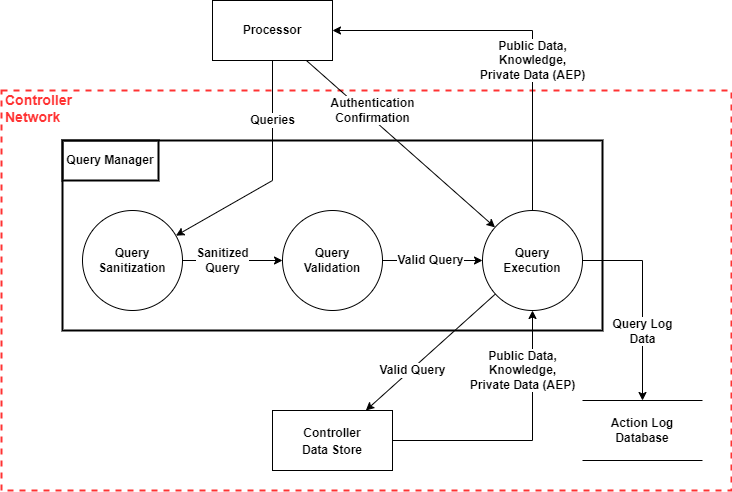

The diagram above was exported from draw.io. Its source (the exported page's mxGraphModel, read from the mxfile embedded in the PNG):
<mxGraphModel dx="1422" dy="865" grid="1" gridSize="10" guides="1" tooltips="1" connect="1" arrows="1" fold="1" page="1" pageScale="1" pageWidth="827" pageHeight="1169" math="0" shadow="0">
  <root>
    <mxCell id="0" />
    <mxCell id="1" parent="0" />
    <mxCell id="yjs2Cs7mZTGcjV--bCSk-1" value="Controller&lt;br&gt;Network" style="html=1;fontColor=#FF3333;fontStyle=1;align=left;verticalAlign=top;spacing=0;labelBorderColor=none;fillColor=none;dashed=1;strokeWidth=2;strokeColor=#FF3333;spacingLeft=4;spacingTop=-3;fontSize=14;" parent="1" vertex="1">
      <mxGeometry x="49" y="230" width="730" height="400" as="geometry" />
    </mxCell>
    <mxCell id="yjs2Cs7mZTGcjV--bCSk-2" value="" style="rounded=0;whiteSpace=wrap;html=1;fillColor=none;strokeWidth=2;" parent="1" vertex="1">
      <mxGeometry x="110" y="280" width="540" height="190" as="geometry" />
    </mxCell>
    <mxCell id="yjs2Cs7mZTGcjV--bCSk-3" value="&lt;b&gt;Query Manager&lt;/b&gt;" style="rounded=0;whiteSpace=wrap;html=1;fillColor=none;strokeWidth=2;" parent="1" vertex="1">
      <mxGeometry x="110" y="280" width="96" height="40" as="geometry" />
    </mxCell>
    <mxCell id="AUBRz3xffj_1KL9qphkN-1" value="&lt;b&gt;&lt;font style=&quot;font-size: 12px;&quot;&gt;Processor&lt;/font&gt;&lt;/b&gt;" style="rounded=0;whiteSpace=wrap;html=1;fontSize=12;fontColor=#000000;" parent="1" vertex="1">
      <mxGeometry x="260" y="140" width="120" height="60" as="geometry" />
    </mxCell>
    <mxCell id="qDvRKksqVCHN5b8v1Joa-1" value="&lt;b&gt;Queries&lt;/b&gt;" style="endArrow=classic;html=1;rounded=0;fontSize=12;fontColor=#000000;" parent="1" source="AUBRz3xffj_1KL9qphkN-1" target="CbfmicvH6u6t0X1JqnoW-1" edge="1">
      <mxGeometry x="-0.4811" width="50" height="50" relative="1" as="geometry">
        <mxPoint x="280" y="125" as="sourcePoint" />
        <mxPoint x="265.7178534410682" y="536.2921361939229" as="targetPoint" />
        <mxPoint as="offset" />
        <Array as="points">
          <mxPoint x="320" y="320" />
        </Array>
      </mxGeometry>
    </mxCell>
    <mxCell id="qDvRKksqVCHN5b8v1Joa-2" value="&lt;font color=&quot;#000000&quot;&gt;&lt;b&gt;Valid Query&lt;br&gt;&lt;/b&gt;&lt;/font&gt;" style="endArrow=classic;html=1;fontColor=#FF3333;rounded=0;fontSize=12;" parent="1" source="bHJnQxkVAxffbwBqjZFU-1" target="bHJnQxkVAxffbwBqjZFU-2" edge="1">
      <mxGeometry x="-0.0385" width="50" height="50" relative="1" as="geometry">
        <mxPoint x="300" y="560" as="sourcePoint" />
        <mxPoint x="360.5" y="765" as="targetPoint" />
        <mxPoint as="offset" />
        <Array as="points" />
      </mxGeometry>
    </mxCell>
    <mxCell id="qDvRKksqVCHN5b8v1Joa-3" value="&lt;font color=&quot;#000000&quot;&gt;&lt;b&gt;Public Data,&lt;br&gt;Knowledge,&lt;br&gt;Private Data (AEP)&lt;br&gt;&lt;/b&gt;&lt;/font&gt;" style="endArrow=classic;html=1;fontColor=#FF3333;rounded=0;fontSize=12;startArrow=none;startFill=0;" parent="1" source="bHJnQxkVAxffbwBqjZFU-2" target="AUBRz3xffj_1KL9qphkN-1" edge="1">
      <mxGeometry x="-0.2105" width="50" height="50" relative="1" as="geometry">
        <mxPoint x="380.5" y="820" as="sourcePoint" />
        <mxPoint x="325.35533905932743" y="615.3553390593274" as="targetPoint" />
        <mxPoint as="offset" />
        <Array as="points">
          <mxPoint x="580" y="170" />
        </Array>
      </mxGeometry>
    </mxCell>
    <mxCell id="qDvRKksqVCHN5b8v1Joa-5" value="&lt;font color=&quot;#000000&quot;&gt;&lt;b&gt;Authentication&lt;br&gt;Confirmation&lt;br&gt;&lt;/b&gt;&lt;/font&gt;" style="endArrow=classic;html=1;fontColor=#FF3333;rounded=0;fontSize=12;" parent="1" source="AUBRz3xffj_1KL9qphkN-1" target="bHJnQxkVAxffbwBqjZFU-2" edge="1">
      <mxGeometry x="-0.3438" y="6" width="50" height="50" relative="1" as="geometry">
        <mxPoint x="414.64466094067257" y="385.35533905932743" as="sourcePoint" />
        <mxPoint x="316.92803076753125" y="537.8706615411202" as="targetPoint" />
        <mxPoint as="offset" />
        <Array as="points" />
      </mxGeometry>
    </mxCell>
    <mxCell id="qDvRKksqVCHN5b8v1Joa-6" value="&lt;b&gt;&lt;font color=&quot;#000000&quot;&gt;Query Log&lt;br&gt;Data&lt;br&gt;&lt;/font&gt;&lt;/b&gt;" style="endArrow=classic;html=1;fontColor=#FF3333;rounded=0;fontSize=12;" parent="1" source="bHJnQxkVAxffbwBqjZFU-2" target="aV_7WCevk5R6aoZLo8Az-1" edge="1">
      <mxGeometry x="0.3077" width="50" height="50" relative="1" as="geometry">
        <mxPoint x="350" y="510" as="sourcePoint" />
        <mxPoint x="495" y="460" as="targetPoint" />
        <Array as="points">
          <mxPoint x="690" y="400" />
        </Array>
        <mxPoint as="offset" />
      </mxGeometry>
    </mxCell>
    <mxCell id="bHJnQxkVAxffbwBqjZFU-1" value="&lt;b&gt;Query&lt;br&gt;Validation&lt;br&gt;&lt;/b&gt;" style="ellipse;whiteSpace=wrap;html=1;aspect=fixed;fontSize=12;fontColor=#000000;" parent="1" vertex="1">
      <mxGeometry x="330" y="350" width="100" height="100" as="geometry" />
    </mxCell>
    <mxCell id="bHJnQxkVAxffbwBqjZFU-2" value="&lt;b&gt;Query&lt;br&gt;Execution&lt;/b&gt;" style="ellipse;whiteSpace=wrap;html=1;aspect=fixed;fontSize=12;fontColor=#000000;" parent="1" vertex="1">
      <mxGeometry x="530" y="350" width="100" height="100" as="geometry" />
    </mxCell>
    <mxCell id="WivcefTWiOalPAgCPhFk-1" value="&lt;b style=&quot;font-size: 12px;&quot;&gt;Controller&lt;br&gt;Data Store&lt;/b&gt;" style="rounded=0;whiteSpace=wrap;html=1;fontSize=14;fontColor=#000000;fillColor=none;" parent="1" vertex="1">
      <mxGeometry x="320" y="550" width="120" height="60" as="geometry" />
    </mxCell>
    <mxCell id="WivcefTWiOalPAgCPhFk-2" value="&lt;font color=&quot;#000000&quot;&gt;&lt;b&gt;Valid Query&lt;br&gt;&lt;/b&gt;&lt;/font&gt;" style="endArrow=classic;html=1;fontColor=#FF3333;rounded=0;fontSize=12;" parent="1" source="bHJnQxkVAxffbwBqjZFU-2" target="WivcefTWiOalPAgCPhFk-1" edge="1">
      <mxGeometry x="0.2946" y="1" width="50" height="50" relative="1" as="geometry">
        <mxPoint x="280" y="390" as="sourcePoint" />
        <mxPoint x="380" y="390" as="targetPoint" />
        <mxPoint as="offset" />
        <Array as="points" />
      </mxGeometry>
    </mxCell>
    <mxCell id="aV_7WCevk5R6aoZLo8Az-1" value="&lt;b style=&quot;&quot;&gt;Action Log&lt;br&gt;Database&lt;br&gt;&lt;/b&gt;" style="shape=partialRectangle;whiteSpace=wrap;html=1;left=0;right=0;fillColor=none;fontSize=12;fontColor=#000000;" parent="1" vertex="1">
      <mxGeometry x="630" y="540" width="120" height="60" as="geometry" />
    </mxCell>
    <mxCell id="aV_7WCevk5R6aoZLo8Az-2" value="&lt;font color=&quot;#000000&quot;&gt;&lt;b&gt;Public Data,&lt;br&gt;Knowledge,&lt;br&gt;Private Data (AEP)&lt;br&gt;&lt;/b&gt;&lt;/font&gt;" style="endArrow=classic;html=1;fontColor=#FF3333;rounded=0;fontSize=12;startArrow=none;startFill=0;" parent="1" source="WivcefTWiOalPAgCPhFk-1" target="bHJnQxkVAxffbwBqjZFU-2" edge="1">
      <mxGeometry x="0.5556" y="10" width="50" height="50" relative="1" as="geometry">
        <mxPoint x="480" y="390" as="sourcePoint" />
        <mxPoint x="400" y="165" as="targetPoint" />
        <mxPoint as="offset" />
        <Array as="points">
          <mxPoint x="580" y="580" />
        </Array>
      </mxGeometry>
    </mxCell>
    <mxCell id="CbfmicvH6u6t0X1JqnoW-1" value="&lt;b&gt;Query&lt;br&gt;Sanitization&lt;br&gt;&lt;/b&gt;" style="ellipse;whiteSpace=wrap;html=1;aspect=fixed;fontSize=12;fontColor=#000000;" parent="1" vertex="1">
      <mxGeometry x="130" y="350" width="100" height="100" as="geometry" />
    </mxCell>
    <mxCell id="CbfmicvH6u6t0X1JqnoW-2" value="&lt;b&gt;Sanitized&lt;br&gt;Query&lt;br&gt;&lt;/b&gt;" style="endArrow=classic;html=1;rounded=0;fontSize=12;fontColor=#000000;" parent="1" source="CbfmicvH6u6t0X1JqnoW-1" target="bHJnQxkVAxffbwBqjZFU-1" edge="1">
      <mxGeometry x="-0.2" width="50" height="50" relative="1" as="geometry">
        <mxPoint x="316.66666666666674" y="180" as="sourcePoint" />
        <mxPoint x="230.697030675753" y="290.53238913117457" as="targetPoint" />
        <mxPoint as="offset" />
        <Array as="points" />
      </mxGeometry>
    </mxCell>
  </root>
</mxGraphModel>